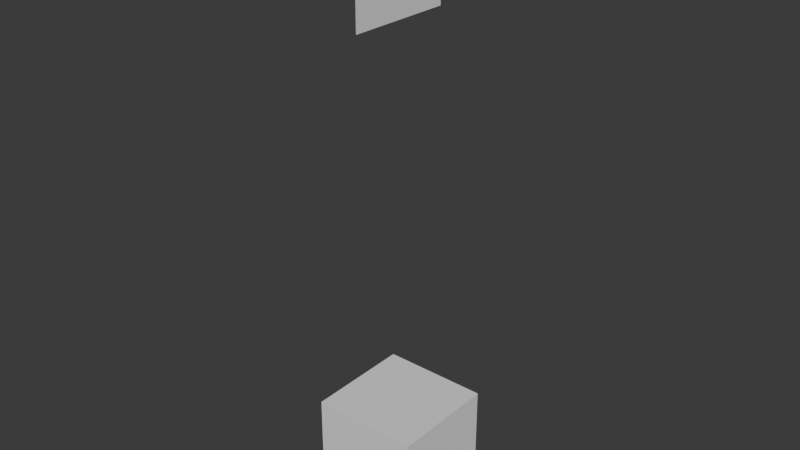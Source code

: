 # Source: female_charter.blend  (saved by Blender 4.2.66; exported with 4.5.12 LTS)
import bpy
from mathutils import Matrix  # noqa: F401  (used for matrix-valued properties, if any)

bpy.ops.wm.read_factory_settings(use_empty=True)
scene = bpy.context.scene
scene.name = 'Scene'

# ---- collections
col_collection = bpy.data.collections.new('Collection'); scene.collection.children.link(col_collection)

# ---- world
world_world = bpy.data.worlds.new('World'); scene.world = world_world
world_world.use_nodes = True; world_world.node_tree.nodes.clear()
_N = world_world.node_tree.nodes; _L = world_world.node_tree.links
n0 = _N.new('ShaderNodeOutputWorld'); n0.name = 'World Output'; n0.location = (300, 300)
n1 = _N.new('ShaderNodeBackground'); n1.name = 'Background'; n1.location = (10, 300)
n1.inputs[0].default_value = (0.05088, 0.05088, 0.05088, 1.0)
_L.new(n1.outputs[0], n0.inputs[0])
n0.is_active_output = True
world_world.color = (0.05088, 0.05088, 0.05088)
world_world.use_sun_shadow = False
world_world.sun_shadow_jitter_overblur = 0.0

# ---- meshes
me_cube_001 = bpy.data.meshes.new('Cube.001')
me_cube_001.from_pydata([(-1.0, 0.0, -1.0), (-1.0, 0.0, 1.0), (-1.0, 1.0, -1.0), (-1.0, 1.0, 1.0), (1.0, 0.0, -1.0), (1.0, 0.0, 1.0), (1.0, 1.0, -1.0), (1.0, 1.0, 1.0)], [], [(0, 1, 3, 2), (2, 3, 7, 6), (6, 7, 5, 4), (4, 5, 1, 0), (2, 6, 4, 0), (7, 3, 1, 5)])
_uv = me_cube_001.uv_layers.new(name='UVMap')
_uv.uv.foreach_set('vector', [0.375, 0.0, 0.625, 0.0, 0.625, 0.25, 0.375, 0.25, 0.375, 0.25, 0.625, 0.25, 0.625, 0.5, 0.375, 0.5, 0.375, 0.5, 0.625, 0.5, 0.625, 0.75, 0.375, 0.75, 0.375, 0.75, 0.625, 0.75, 0.625, 1.0, 0.375, 1.0, 0.125, 0.5, 0.375, 0.5, 0.375, 0.75, 0.125, 0.75, 0.625, 0.5, 0.875, 0.5, 0.875, 0.75, 0.625, 0.75])
me_cube_001.update()
me_plane = bpy.data.meshes.new('Plane')
me_plane.from_pydata([(0.0, 0.0, 1.0), (0.0, 0.0, -1.0), (0.0, 1.0, 1.0), (0.0, 1.0, -1.0)], [], [(0, 1, 3, 2)])
_uv = me_plane.uv_layers.new(name='UVMap')
_uv.uv.foreach_set('vector', [0.0, 0.0, 1.0, 0.0, 1.0, 1.0, 0.0, 1.0])
me_plane.update()

# ---- objects
ob_empty = bpy.data.objects.new('Empty', None)
ob_empty_001 = bpy.data.objects.new('Empty.001', None)
ob_empty_002 = bpy.data.objects.new('Empty.002', None)
ob_empty_003 = bpy.data.objects.new('Empty.003', None)
ob_cube = bpy.data.objects.new('Cube', me_cube_001)
ob_plane = bpy.data.objects.new('Plane', me_plane)

# ---- transforms, parenting, visibility, modifiers, constraints
ob_empty.location = (-9.0, 0.0, 2.482)
ob_empty.rotation_euler = (1.571, -0.0, 1.571)
ob_empty.empty_display_type = 'IMAGE'
ob_empty.empty_display_size = 5.0
ob_empty_001.location = (-9.0, 0.0, 9.482)
ob_empty_001.rotation_euler = (1.571, -4.371e-08, 1.571)
ob_empty_001.empty_display_type = 'IMAGE'
ob_empty_001.empty_display_size = 5.0
ob_empty_002.location = (0.0, 9.0, 9.482)
ob_empty_002.rotation_euler = (1.571, -4.371e-08, 0.0)
ob_empty_002.empty_display_type = 'IMAGE'
ob_empty_002.empty_display_size = 5.0
ob_empty_003.location = (0.0, 9.0, 2.482)
ob_empty_003.rotation_euler = (1.571, -0.0, 0.0)
ob_empty_003.empty_display_type = 'IMAGE'
ob_empty_003.empty_display_size = 5.0
ob_cube.location = (0.0, 0.0, 1.0)
_m = ob_cube.modifiers.new('Mirror', 'MIRROR')
_m.use_axis = (False, True, False)
_m.use_clip = True
ob_plane.location = (0.0, 0.0, 10.0)
_m = ob_plane.modifiers.new('Mirror', 'MIRROR')
_m.use_axis = (False, True, False)
_m.use_clip = True

# ---- collection membership
col_collection.objects.link(ob_empty)
col_collection.objects.link(ob_empty_001)
col_collection.objects.link(ob_empty_002)
col_collection.objects.link(ob_empty_003)
col_collection.objects.link(ob_cube)
col_collection.objects.link(ob_plane)

# ---- scene / render settings (as saved in the file)
scene.frame_start = 1; scene.frame_end = 250; scene.frame_set(1)
scene.render.engine = 'BLENDER_EEVEE_NEXT'
scene.cycles.sampling_pattern = 'TABULATED_SOBOL'
scene.eevee.ray_tracing_options.trace_max_roughness = 0.0
bpy.context.view_layer.update()

# ---- added for rendering (the .blend has no active camera and no usable light): camera, sun
cam_auto = bpy.data.cameras.new('AutoCamera')
cam_auto.lens = 50.0
cam_auto.sensor_width = 36.0
cam_auto.clip_end = 1000.0
ob_auto_camera = bpy.data.objects.new('AutoCamera', cam_auto)
scene.collection.objects.link(ob_auto_camera)
ob_auto_camera.location = (10.5085, -12.6102, 13.9068)
ob_auto_camera.rotation_euler = (1.09748, -7.21219e-08, 0.694738)
scene.camera = ob_auto_camera
light_auto_sun = bpy.data.lights.new('AutoSun', 'SUN')
light_auto_sun.energy = 3.0
light_auto_sun.angle = 0.0523599
ob_auto_sun = bpy.data.objects.new('AutoSun', light_auto_sun)
scene.collection.objects.link(ob_auto_sun)
ob_auto_sun.rotation_euler = (0.872665, 0.174533, 0.523599)
bpy.context.view_layer.update()
